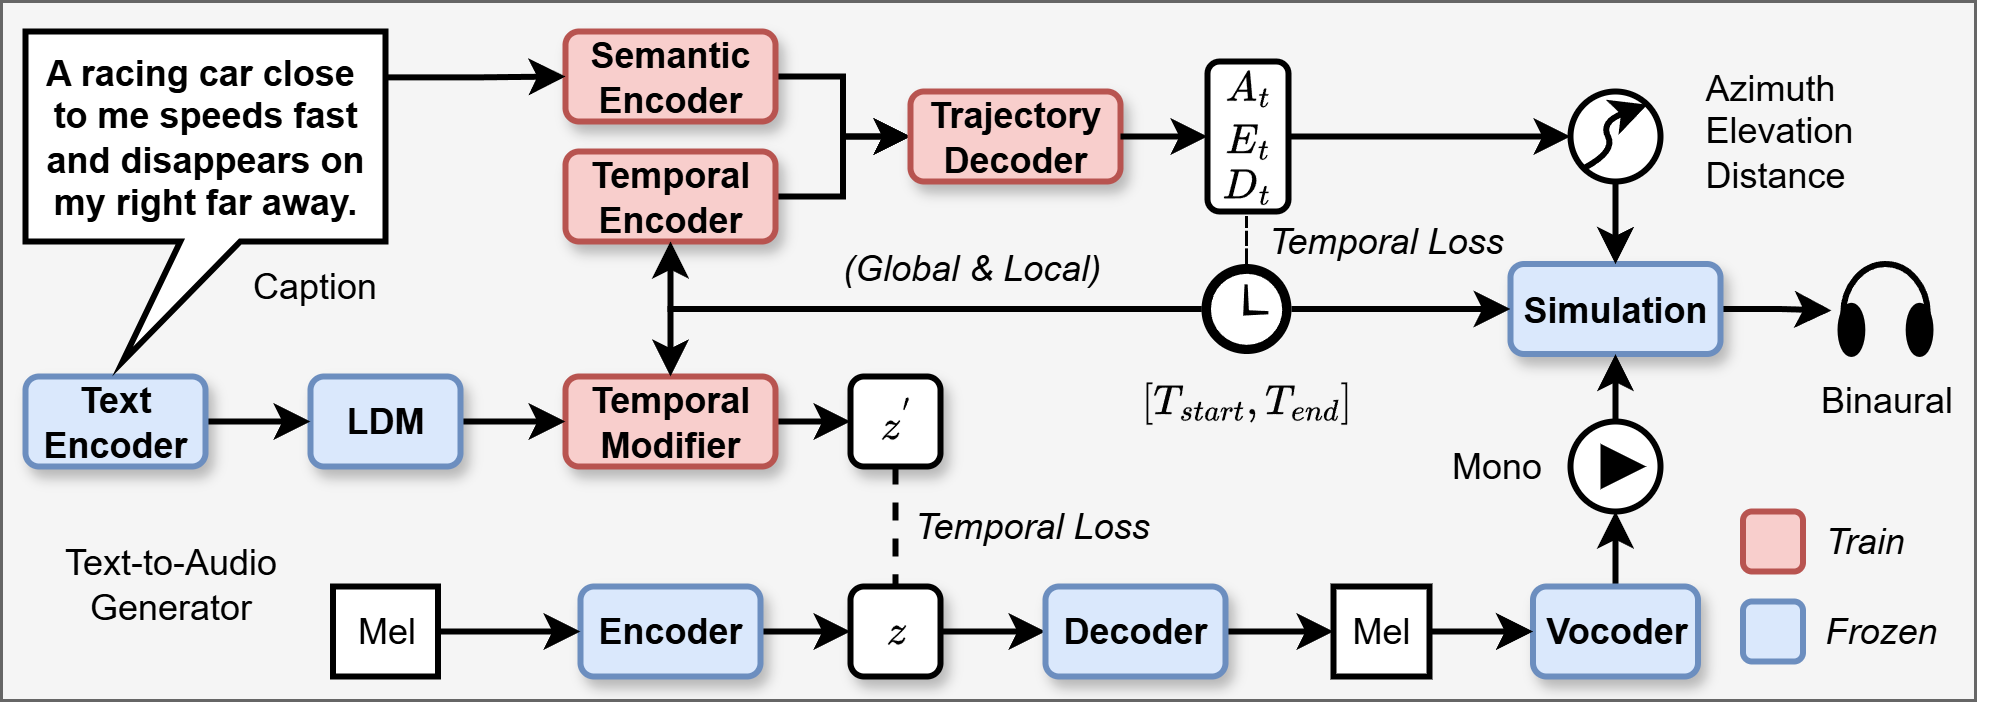

The diagram above was exported from draw.io. Its source (the exported page's mxGraphModel, read from the mxfile embedded in the PNG):
<mxGraphModel dx="1426" dy="890" grid="1" gridSize="10" guides="1" tooltips="1" connect="1" arrows="1" fold="1" page="1" pageScale="1" pageWidth="900" pageHeight="1600" math="1" shadow="0">
  <root>
    <mxCell id="0" />
    <mxCell id="1" parent="0" />
    <mxCell id="2" value="" style="whiteSpace=wrap;html=1;strokeWidth=1;fillColor=#f5f5f5;fontColor=#333333;strokeColor=#666666;" vertex="1" parent="1">
      <mxGeometry x="90" y="100" width="658" height="233" as="geometry" />
    </mxCell>
    <mxCell id="3" style="edgeStyle=orthogonalEdgeStyle;rounded=0;orthogonalLoop=1;jettySize=auto;html=1;entryX=0;entryY=0.5;entryDx=0;entryDy=0;strokeWidth=2;" edge="1" source="4" target="27" parent="1">
      <mxGeometry relative="1" as="geometry" />
    </mxCell>
    <mxCell id="4" value="Temporal&lt;div&gt;Modifier&lt;/div&gt;" style="whiteSpace=wrap;html=1;fillColor=#f8cecc;strokeColor=#b85450;strokeWidth=2;fontStyle=1;rounded=1;glass=0;shadow=1;" vertex="1" parent="1">
      <mxGeometry x="278" y="225" width="70" height="30" as="geometry" />
    </mxCell>
    <mxCell id="5" style="edgeStyle=orthogonalEdgeStyle;rounded=0;orthogonalLoop=1;jettySize=auto;html=1;entryX=0;entryY=0.5;entryDx=0;entryDy=0;strokeWidth=2;" edge="1" source="6" target="8" parent="1">
      <mxGeometry relative="1" as="geometry" />
    </mxCell>
    <mxCell id="6" value="$$z$$" style="whiteSpace=wrap;html=1;strokeWidth=2;fontStyle=1;rounded=1;shadow=1;" vertex="1" parent="1">
      <mxGeometry x="373" y="295" width="30" height="30" as="geometry" />
    </mxCell>
    <mxCell id="7" style="edgeStyle=orthogonalEdgeStyle;rounded=0;orthogonalLoop=1;jettySize=auto;html=1;entryX=0;entryY=0.5;entryDx=0;entryDy=0;strokeWidth=2;" edge="1" source="8" target="23" parent="1">
      <mxGeometry relative="1" as="geometry" />
    </mxCell>
    <mxCell id="8" value="Decoder" style="whiteSpace=wrap;html=1;fillColor=#dae8fc;strokeColor=#6c8ebf;strokeWidth=2;fontStyle=1;rounded=1;glass=0;shadow=1;" vertex="1" parent="1">
      <mxGeometry x="438" y="295" width="60" height="30" as="geometry" />
    </mxCell>
    <mxCell id="9" style="edgeStyle=orthogonalEdgeStyle;rounded=0;orthogonalLoop=1;jettySize=auto;html=1;strokeWidth=2;" edge="1" source="10" target="6" parent="1">
      <mxGeometry relative="1" as="geometry" />
    </mxCell>
    <mxCell id="10" value="Encoder" style="whiteSpace=wrap;html=1;fillColor=#dae8fc;strokeColor=#6c8ebf;strokeWidth=2;fontStyle=1;rounded=1;glass=0;shadow=1;" vertex="1" parent="1">
      <mxGeometry x="283" y="295" width="60" height="30" as="geometry" />
    </mxCell>
    <mxCell id="11" style="edgeStyle=orthogonalEdgeStyle;rounded=0;orthogonalLoop=1;jettySize=auto;html=1;strokeWidth=2;" edge="1" source="12" target="10" parent="1">
      <mxGeometry relative="1" as="geometry" />
    </mxCell>
    <mxCell id="12" value="Mel" style="whiteSpace=wrap;html=1;strokeWidth=2;labelBorderColor=none;labelBackgroundColor=none;rounded=0;glass=0;shadow=0;" vertex="1" parent="1">
      <mxGeometry x="200.5" y="295" width="35" height="30" as="geometry" />
    </mxCell>
    <mxCell id="13" style="edgeStyle=orthogonalEdgeStyle;rounded=0;orthogonalLoop=1;jettySize=auto;html=1;strokeWidth=2;" edge="1" source="14" target="4" parent="1">
      <mxGeometry relative="1" as="geometry" />
    </mxCell>
    <mxCell id="14" value="LDM" style="whiteSpace=wrap;html=1;fillColor=#dae8fc;strokeColor=#6c8ebf;strokeWidth=2;fontStyle=1;rounded=1;glass=0;shadow=1;" vertex="1" parent="1">
      <mxGeometry x="193" y="225" width="50" height="30" as="geometry" />
    </mxCell>
    <mxCell id="15" style="edgeStyle=orthogonalEdgeStyle;rounded=0;orthogonalLoop=1;jettySize=auto;html=1;entryX=0;entryY=0.5;entryDx=0;entryDy=0;strokeWidth=2;" edge="1" source="16" target="14" parent="1">
      <mxGeometry relative="1" as="geometry" />
    </mxCell>
    <mxCell id="16" value="Text Encoder" style="whiteSpace=wrap;html=1;fillColor=#dae8fc;strokeColor=#6c8ebf;strokeWidth=2;fontStyle=1;rounded=1;shadow=1;" vertex="1" parent="1">
      <mxGeometry x="98" y="225" width="60" height="30" as="geometry" />
    </mxCell>
    <mxCell id="17" value="Temporal Loss" style="text;align=center;verticalAlign=middle;resizable=0;points=[];autosize=1;strokeColor=none;fillColor=none;strokeWidth=2;html=1;fontStyle=2" vertex="1" parent="1">
      <mxGeometry x="383" y="260" width="100" height="30" as="geometry" />
    </mxCell>
    <mxCell id="18" style="edgeStyle=orthogonalEdgeStyle;rounded=0;orthogonalLoop=1;jettySize=auto;html=1;entryX=0;entryY=0.5;entryDx=0;entryDy=0;strokeWidth=2;" edge="1" source="19" target="32" parent="1">
      <mxGeometry relative="1" as="geometry" />
    </mxCell>
    <mxCell id="19" value="Temporal Encoder" style="whiteSpace=wrap;html=1;fillColor=#f8cecc;strokeColor=#b85450;strokeWidth=2;fontStyle=1;rounded=1;glass=0;shadow=1;" vertex="1" parent="1">
      <mxGeometry x="278" y="150" width="70" height="30" as="geometry" />
    </mxCell>
    <mxCell id="20" style="edgeStyle=orthogonalEdgeStyle;rounded=0;orthogonalLoop=1;jettySize=auto;html=1;entryX=0.5;entryY=1;entryDx=0;entryDy=0;strokeWidth=2;" edge="1" source="21" parent="1">
      <mxGeometry relative="1" as="geometry">
        <mxPoint x="628" y="270" as="targetPoint" />
      </mxGeometry>
    </mxCell>
    <mxCell id="21" value="Vocoder" style="whiteSpace=wrap;html=1;strokeWidth=2;fillColor=#dae8fc;strokeColor=#6c8ebf;fontStyle=1;rounded=1;glass=0;shadow=1;" vertex="1" parent="1">
      <mxGeometry x="600.5" y="295" width="55" height="30" as="geometry" />
    </mxCell>
    <mxCell id="22" style="edgeStyle=orthogonalEdgeStyle;rounded=0;orthogonalLoop=1;jettySize=auto;html=1;entryX=0;entryY=0.5;entryDx=0;entryDy=0;strokeWidth=2;" edge="1" source="23" target="21" parent="1">
      <mxGeometry relative="1" as="geometry" />
    </mxCell>
    <mxCell id="23" value="Mel" style="whiteSpace=wrap;html=1;strokeWidth=2;" vertex="1" parent="1">
      <mxGeometry x="534" y="295" width="32" height="30" as="geometry" />
    </mxCell>
    <mxCell id="24" style="edgeStyle=orthogonalEdgeStyle;rounded=0;orthogonalLoop=1;jettySize=auto;html=1;strokeWidth=2;entryX=-0.1;entryY=0.517;entryDx=0;entryDy=0;entryPerimeter=0;" edge="1" source="25" target="33" parent="1">
      <mxGeometry relative="1" as="geometry">
        <mxPoint x="688" y="202.5" as="targetPoint" />
      </mxGeometry>
    </mxCell>
    <mxCell id="25" value="Simulation" style="whiteSpace=wrap;html=1;strokeWidth=2;fillColor=#dae8fc;strokeColor=#6c8ebf;fontStyle=1;rounded=1;glass=0;shadow=1;" vertex="1" parent="1">
      <mxGeometry x="593" y="187.5" width="70" height="30" as="geometry" />
    </mxCell>
    <mxCell id="26" style="edgeStyle=orthogonalEdgeStyle;rounded=0;orthogonalLoop=1;jettySize=auto;html=1;dashed=1;endArrow=none;endFill=0;strokeWidth=2;" edge="1" source="27" target="6" parent="1">
      <mxGeometry relative="1" as="geometry" />
    </mxCell>
    <mxCell id="27" value="$$z^{'}$$" style="whiteSpace=wrap;html=1;strokeWidth=2;fontStyle=1;rounded=1;shadow=1;" vertex="1" parent="1">
      <mxGeometry x="373" y="225" width="30" height="30" as="geometry" />
    </mxCell>
    <mxCell id="28" style="edgeStyle=orthogonalEdgeStyle;rounded=0;orthogonalLoop=1;jettySize=auto;html=1;entryX=0.5;entryY=1;entryDx=0;entryDy=0;exitX=0.5;exitY=0;exitDx=0;exitDy=0;strokeWidth=2;" edge="1" source="50" target="25" parent="1">
      <mxGeometry relative="1" as="geometry">
        <mxPoint x="628.0285714285715" y="250" as="sourcePoint" />
      </mxGeometry>
    </mxCell>
    <mxCell id="29" style="edgeStyle=orthogonalEdgeStyle;rounded=0;orthogonalLoop=1;jettySize=auto;html=1;entryX=0;entryY=0.5;entryDx=0;entryDy=0;strokeWidth=2;" edge="1" source="30" target="32" parent="1">
      <mxGeometry relative="1" as="geometry" />
    </mxCell>
    <mxCell id="30" value="Semantic Encoder" style="whiteSpace=wrap;html=1;fillColor=#f8cecc;strokeColor=#b85450;strokeWidth=2;fontStyle=1;rounded=1;glass=0;shadow=1;" vertex="1" parent="1">
      <mxGeometry x="278" y="110" width="70" height="30" as="geometry" />
    </mxCell>
    <mxCell id="31" style="edgeStyle=orthogonalEdgeStyle;rounded=0;orthogonalLoop=1;jettySize=auto;html=1;strokeWidth=2;entryX=0;entryY=0.5;entryDx=0;entryDy=0;" edge="1" source="60" target="42" parent="1">
      <mxGeometry relative="1" as="geometry">
        <mxPoint x="488" y="145" as="targetPoint" />
      </mxGeometry>
    </mxCell>
    <mxCell id="32" value="Trajectory Decoder" style="whiteSpace=wrap;html=1;fillColor=#f8cecc;strokeColor=#b85450;strokeWidth=2;fontStyle=1;rounded=1;glass=0;shadow=1;" vertex="1" parent="1">
      <mxGeometry x="393" y="130" width="70" height="30" as="geometry" />
    </mxCell>
    <mxCell id="33" value="" style="verticalLabelPosition=bottom;shadow=0;dashed=0;align=center;html=1;verticalAlign=top;shape=mxgraph.electrical.radio.headphones;pointerEvents=1;strokeWidth=2;fillColor=#000000;" vertex="1" parent="1">
      <mxGeometry x="703" y="187.5" width="30" height="30" as="geometry" />
    </mxCell>
    <mxCell id="34" value="Binaural" style="text;html=1;align=center;verticalAlign=middle;resizable=0;points=[];autosize=1;strokeColor=none;fillColor=none;strokeWidth=2;" vertex="1" parent="1">
      <mxGeometry x="683" y="217.5" width="70" height="30" as="geometry" />
    </mxCell>
    <mxCell id="35" style="edgeStyle=orthogonalEdgeStyle;rounded=0;orthogonalLoop=1;jettySize=auto;html=1;entryX=0;entryY=0.5;entryDx=0;entryDy=0;strokeWidth=2;" edge="1" source="39" target="25" parent="1">
      <mxGeometry relative="1" as="geometry" />
    </mxCell>
    <mxCell id="36" style="edgeStyle=orthogonalEdgeStyle;rounded=0;orthogonalLoop=1;jettySize=auto;html=1;entryX=0.5;entryY=1;entryDx=0;entryDy=0;strokeWidth=2;" edge="1" source="39" target="19" parent="1">
      <mxGeometry relative="1" as="geometry" />
    </mxCell>
    <mxCell id="37" style="edgeStyle=orthogonalEdgeStyle;rounded=0;orthogonalLoop=1;jettySize=auto;html=1;strokeWidth=2;" edge="1" source="39" target="4" parent="1">
      <mxGeometry relative="1" as="geometry" />
    </mxCell>
    <mxCell id="38" style="edgeStyle=orthogonalEdgeStyle;rounded=0;orthogonalLoop=1;jettySize=auto;html=1;dashed=1;endArrow=none;endFill=0;" edge="1" source="39" target="64" parent="1">
      <mxGeometry relative="1" as="geometry" />
    </mxCell>
    <mxCell id="39" value="" style="shadow=0;dashed=0;html=1;strokeColor=none;fillColor=#000000;labelPosition=center;verticalLabelPosition=bottom;verticalAlign=top;align=center;outlineConnect=0;shape=mxgraph.veeam.time;strokeWidth=1;" vertex="1" parent="1">
      <mxGeometry x="490" y="187.5" width="30" height="30" as="geometry" />
    </mxCell>
    <mxCell id="40" value="Azimuth&lt;div&gt;Elevation&lt;/div&gt;&lt;div&gt;Distance&lt;/div&gt;" style="text;html=1;align=left;verticalAlign=middle;resizable=0;points=[];autosize=1;strokeColor=none;fillColor=none;strokeWidth=2;" vertex="1" parent="1">
      <mxGeometry x="655.5" y="113" width="70" height="60" as="geometry" />
    </mxCell>
    <mxCell id="41" value="" style="group;strokeWidth=2;" connectable="0" vertex="1" parent="1">
      <mxGeometry x="613" y="130" width="30" height="30" as="geometry" />
    </mxCell>
    <mxCell id="42" value="" style="ellipse;whiteSpace=wrap;html=1;strokeWidth=2;" vertex="1" parent="41">
      <mxGeometry width="30" height="30" as="geometry" />
    </mxCell>
    <mxCell id="43" value="" style="curved=1;endArrow=classic;html=1;rounded=0;entryX=1;entryY=0;entryDx=0;entryDy=0;exitX=0;exitY=1;exitDx=0;exitDy=0;strokeWidth=2;" edge="1" parent="41" source="42" target="42">
      <mxGeometry width="50" height="50" relative="1" as="geometry">
        <mxPoint x="-40" y="20" as="sourcePoint" />
        <mxPoint x="10" y="-30" as="targetPoint" />
        <Array as="points">
          <mxPoint x="15" y="20" />
          <mxPoint x="10" y="10" />
        </Array>
      </mxGeometry>
    </mxCell>
    <mxCell id="44" style="edgeStyle=orthogonalEdgeStyle;rounded=0;orthogonalLoop=1;jettySize=auto;html=1;exitX=0.997;exitY=0.139;exitDx=0;exitDy=0;exitPerimeter=0;entryX=0;entryY=0.5;entryDx=0;entryDy=0;strokeWidth=2;" edge="1" source="45" target="30" parent="1">
      <mxGeometry relative="1" as="geometry">
        <mxPoint x="219" y="125" as="sourcePoint" />
      </mxGeometry>
    </mxCell>
    <mxCell id="45" value="A racing car close &#10;to me speeds fast and disappears on my right far away." style="shape=callout;perimeter=calloutPerimeter;whiteSpace=wrap;position2=0.27;size=40;position=0.43;strokeWidth=2;fontStyle=1" vertex="1" parent="1">
      <mxGeometry x="98" y="110" width="120" height="110" as="geometry" />
    </mxCell>
    <mxCell id="46" style="edgeStyle=orthogonalEdgeStyle;rounded=0;orthogonalLoop=1;jettySize=auto;html=1;entryX=0.5;entryY=0;entryDx=0;entryDy=0;strokeWidth=2;" edge="1" source="42" target="25" parent="1">
      <mxGeometry relative="1" as="geometry">
        <mxPoint x="628" y="180" as="targetPoint" />
        <Array as="points" />
      </mxGeometry>
    </mxCell>
    <mxCell id="47" value="$$[T_{start}, T_{end}]$$" style="text;html=1;align=center;verticalAlign=middle;resizable=0;points=[];autosize=1;strokeColor=none;fillColor=none;strokeWidth=2;fontStyle=0" vertex="1" parent="1">
      <mxGeometry x="430" y="217.5" width="150" height="30" as="geometry" />
    </mxCell>
    <mxCell id="48" value="Mono" style="text;html=1;align=center;verticalAlign=middle;resizable=0;points=[];autosize=1;strokeColor=none;fillColor=none;strokeWidth=2;" vertex="1" parent="1">
      <mxGeometry x="563" y="240" width="50" height="30" as="geometry" />
    </mxCell>
    <mxCell id="49" value="" style="group;strokeWidth=2;" connectable="0" vertex="1" parent="1">
      <mxGeometry x="613" y="240" width="30" height="30" as="geometry" />
    </mxCell>
    <mxCell id="50" value="" style="ellipse;whiteSpace=wrap;html=1;strokeWidth=2;" vertex="1" parent="49">
      <mxGeometry width="30" height="30" as="geometry" />
    </mxCell>
    <mxCell id="51" value="" style="triangle;whiteSpace=wrap;html=1;fillColor=#000000;strokeWidth=2;" vertex="1" parent="49">
      <mxGeometry x="11" y="9" width="12" height="12" as="geometry" />
    </mxCell>
    <mxCell id="52" value="Caption" style="text;html=1;align=center;verticalAlign=middle;resizable=0;points=[];autosize=1;strokeColor=none;fillColor=none;" vertex="1" parent="1">
      <mxGeometry x="164" y="180" width="60" height="30" as="geometry" />
    </mxCell>
    <mxCell id="53" value="" style="rounded=1;whiteSpace=wrap;html=1;fillColor=#dae8fc;strokeColor=#6c8ebf;strokeWidth=2;" vertex="1" parent="1">
      <mxGeometry x="670.5" y="300" width="20" height="20" as="geometry" />
    </mxCell>
    <mxCell id="54" value="Frozen" style="text;html=1;align=left;verticalAlign=middle;resizable=0;points=[];autosize=1;strokeColor=none;fillColor=none;fontStyle=2" vertex="1" parent="1">
      <mxGeometry x="695.5" y="295" width="60" height="30" as="geometry" />
    </mxCell>
    <mxCell id="55" value="Train" style="text;html=1;align=left;verticalAlign=middle;resizable=0;points=[];autosize=1;strokeColor=none;fillColor=none;fontStyle=2" vertex="1" parent="1">
      <mxGeometry x="695.5" y="265" width="50" height="30" as="geometry" />
    </mxCell>
    <mxCell id="56" value="" style="rounded=1;whiteSpace=wrap;html=1;fillColor=#f8cecc;strokeColor=#b85450;strokeWidth=2;" vertex="1" parent="1">
      <mxGeometry x="670.5" y="270" width="20" height="20" as="geometry" />
    </mxCell>
    <mxCell id="57" value="" style="edgeStyle=orthogonalEdgeStyle;rounded=0;orthogonalLoop=1;jettySize=auto;html=1;strokeWidth=2;entryX=0;entryY=0.5;entryDx=0;entryDy=0;" edge="1" source="32" target="60" parent="1">
      <mxGeometry relative="1" as="geometry">
        <mxPoint x="463" y="145" as="sourcePoint" />
        <mxPoint x="613" y="145" as="targetPoint" />
      </mxGeometry>
    </mxCell>
    <mxCell id="58" value="(Global &amp;amp; Local)" style="text;html=1;align=center;verticalAlign=middle;resizable=0;points=[];autosize=1;strokeColor=none;fillColor=none;fontStyle=2" vertex="1" parent="1">
      <mxGeometry x="358" y="174" width="110" height="30" as="geometry" />
    </mxCell>
    <mxCell id="59" value="" style="group" connectable="0" vertex="1" parent="1">
      <mxGeometry x="470" y="114" width="70" height="58" as="geometry" />
    </mxCell>
    <mxCell id="60" value="" style="rounded=1;whiteSpace=wrap;html=1;align=center;verticalAlign=middle;strokeWidth=2;" vertex="1" parent="59">
      <mxGeometry x="22" y="6" width="27" height="50" as="geometry" />
    </mxCell>
    <mxCell id="61" value="" style="group" connectable="0" vertex="1" parent="59">
      <mxGeometry width="70" height="58" as="geometry" />
    </mxCell>
    <mxCell id="62" value="$$A_t$$" style="text;html=1;align=center;verticalAlign=middle;resizable=0;points=[];autosize=1;strokeColor=none;fillColor=none;" vertex="1" parent="61">
      <mxGeometry width="70" height="30" as="geometry" />
    </mxCell>
    <mxCell id="63" value="&lt;div style=&quot;text-wrap-mode: wrap;&quot;&gt;&lt;span style=&quot;text-wrap-mode: nowrap;&quot;&gt;$$E_t$$&lt;/span&gt;&lt;/div&gt;" style="text;html=1;align=center;verticalAlign=middle;resizable=0;points=[];autosize=1;strokeColor=none;fillColor=none;" vertex="1" parent="61">
      <mxGeometry y="17.058823529411764" width="70" height="30" as="geometry" />
    </mxCell>
    <mxCell id="64" value="$$D_t$$" style="text;html=1;align=center;verticalAlign=middle;resizable=0;points=[];autosize=1;strokeColor=none;fillColor=none;" vertex="1" parent="61">
      <mxGeometry y="32.411764705882355" width="70" height="30" as="geometry" />
    </mxCell>
    <mxCell id="65" value="Temporal Loss" style="text;align=center;verticalAlign=middle;resizable=0;points=[];autosize=1;strokeColor=none;fillColor=none;strokeWidth=2;html=1;fontStyle=2" vertex="1" parent="1">
      <mxGeometry x="501" y="165" width="100" height="30" as="geometry" />
    </mxCell>
    <mxCell id="66" value="Text-to-Audio&lt;div&gt;Generator&lt;/div&gt;" style="text;html=1;align=center;verticalAlign=middle;resizable=0;points=[];autosize=1;strokeColor=none;fillColor=none;" vertex="1" parent="1">
      <mxGeometry x="101" y="274" width="90" height="40" as="geometry" />
    </mxCell>
  </root>
</mxGraphModel>